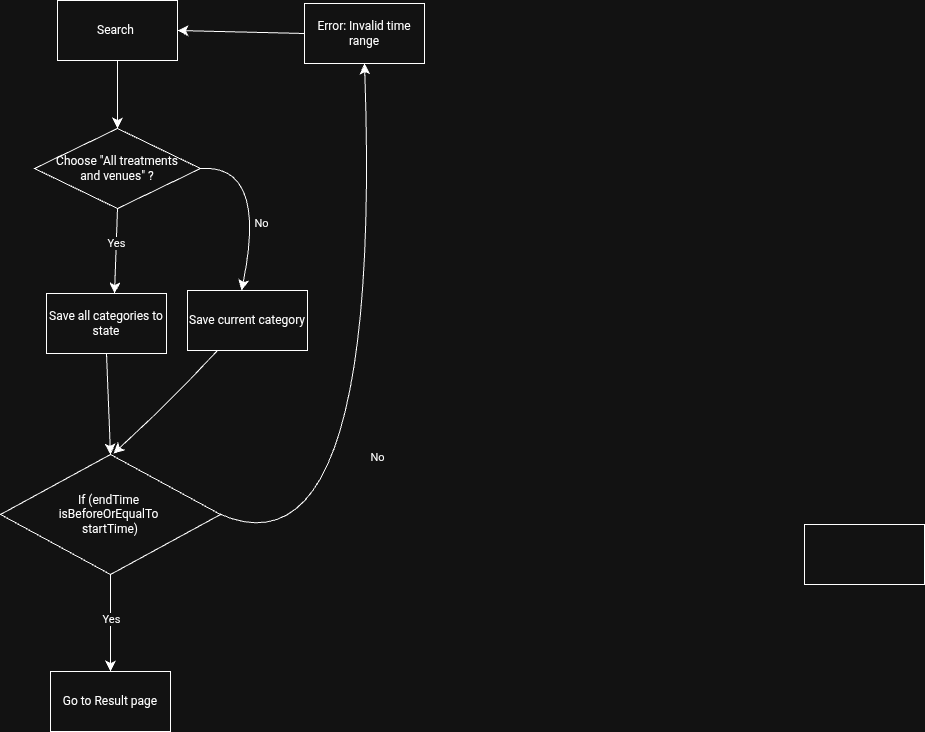

The diagram above was exported from draw.io. Its source (the exported page's mxGraphModel, read from the mxfile embedded in the PNG):
<mxGraphModel dx="537" dy="926" grid="0" gridSize="10" guides="1" tooltips="1" connect="1" arrows="1" fold="1" page="0" pageScale="1" pageWidth="850" pageHeight="1100" math="0" shadow="0">
  <root>
    <mxCell id="0" />
    <mxCell id="1" parent="0" />
    <mxCell id="lLbke85OBK7ypr1Fu840-1" value="Search&amp;nbsp;" style="rounded=0;whiteSpace=wrap;html=1;" parent="1" vertex="1">
      <mxGeometry x="97" y="40" width="120" height="60" as="geometry" />
    </mxCell>
    <mxCell id="lLbke85OBK7ypr1Fu840-2" value="Choose &quot;All treatments&lt;div&gt;and venues&quot; ?&lt;/div&gt;" style="rhombus;whiteSpace=wrap;html=1;" parent="1" vertex="1">
      <mxGeometry x="74" y="168" width="166" height="80" as="geometry" />
    </mxCell>
    <mxCell id="lLbke85OBK7ypr1Fu840-3" value="" style="endArrow=classic;html=1;rounded=0;fontSize=12;startSize=8;endSize=8;curved=1;exitX=1;exitY=0.5;exitDx=0;exitDy=0;" parent="1" source="lLbke85OBK7ypr1Fu840-2" edge="1">
      <mxGeometry relative="1" as="geometry">
        <mxPoint x="240" y="239" as="sourcePoint" />
        <mxPoint x="281" y="330" as="targetPoint" />
        <Array as="points">
          <mxPoint x="307" y="203" />
        </Array>
      </mxGeometry>
    </mxCell>
    <mxCell id="lLbke85OBK7ypr1Fu840-4" value="No" style="edgeLabel;resizable=0;html=1;;align=center;verticalAlign=middle;" parent="lLbke85OBK7ypr1Fu840-3" connectable="0" vertex="1">
      <mxGeometry relative="1" as="geometry">
        <mxPoint y="29" as="offset" />
      </mxGeometry>
    </mxCell>
    <mxCell id="lLbke85OBK7ypr1Fu840-5" value="" style="endArrow=classic;html=1;rounded=0;fontSize=12;startSize=8;endSize=8;curved=1;exitX=0.5;exitY=1;exitDx=0;exitDy=0;entryX=0.5;entryY=0;entryDx=0;entryDy=0;" parent="1" source="lLbke85OBK7ypr1Fu840-1" target="lLbke85OBK7ypr1Fu840-2" edge="1">
      <mxGeometry width="50" height="50" relative="1" as="geometry">
        <mxPoint x="124" y="233" as="sourcePoint" />
        <mxPoint x="154" y="114" as="targetPoint" />
      </mxGeometry>
    </mxCell>
    <mxCell id="lLbke85OBK7ypr1Fu840-6" value="" style="endArrow=classic;html=1;rounded=0;fontSize=12;startSize=8;endSize=8;curved=1;exitX=0.5;exitY=1;exitDx=0;exitDy=0;" parent="1" source="lLbke85OBK7ypr1Fu840-2" edge="1">
      <mxGeometry relative="1" as="geometry">
        <mxPoint x="177" y="248" as="sourcePoint" />
        <mxPoint x="154" y="333" as="targetPoint" />
      </mxGeometry>
    </mxCell>
    <mxCell id="lLbke85OBK7ypr1Fu840-7" value="Yes" style="edgeLabel;resizable=0;html=1;;align=center;verticalAlign=middle;" parent="lLbke85OBK7ypr1Fu840-6" connectable="0" vertex="1">
      <mxGeometry relative="1" as="geometry">
        <mxPoint y="-9" as="offset" />
      </mxGeometry>
    </mxCell>
    <mxCell id="lLbke85OBK7ypr1Fu840-8" value="Save all categories to state" style="rounded=0;whiteSpace=wrap;html=1;" parent="1" vertex="1">
      <mxGeometry x="86" y="333" width="120" height="60" as="geometry" />
    </mxCell>
    <mxCell id="lLbke85OBK7ypr1Fu840-9" value="Save current category" style="rounded=0;whiteSpace=wrap;html=1;" parent="1" vertex="1">
      <mxGeometry x="227" y="330" width="120" height="60" as="geometry" />
    </mxCell>
    <mxCell id="lLbke85OBK7ypr1Fu840-10" value="If (endTime&amp;nbsp;&lt;div&gt;isBeforeOrEqualTo&amp;nbsp;&lt;/div&gt;&lt;div&gt;startTime)&lt;/div&gt;" style="rhombus;whiteSpace=wrap;html=1;" parent="1" vertex="1">
      <mxGeometry x="40" y="494" width="220" height="120" as="geometry" />
    </mxCell>
    <mxCell id="lLbke85OBK7ypr1Fu840-11" value="" style="endArrow=classic;html=1;rounded=0;fontSize=12;startSize=8;endSize=8;curved=1;exitX=0.25;exitY=1;exitDx=0;exitDy=0;" parent="1" source="lLbke85OBK7ypr1Fu840-9" edge="1">
      <mxGeometry width="50" height="50" relative="1" as="geometry">
        <mxPoint x="281" y="475" as="sourcePoint" />
        <mxPoint x="153" y="493" as="targetPoint" />
        <Array as="points">
          <mxPoint x="212" y="439" />
        </Array>
      </mxGeometry>
    </mxCell>
    <mxCell id="lLbke85OBK7ypr1Fu840-12" value="" style="endArrow=classic;html=1;rounded=0;fontSize=12;startSize=8;endSize=8;curved=1;exitX=0.5;exitY=1;exitDx=0;exitDy=0;entryX=0.5;entryY=0;entryDx=0;entryDy=0;" parent="1" source="lLbke85OBK7ypr1Fu840-8" target="lLbke85OBK7ypr1Fu840-10" edge="1">
      <mxGeometry width="50" height="50" relative="1" as="geometry">
        <mxPoint x="154" y="397" as="sourcePoint" />
        <mxPoint x="138" y="479" as="targetPoint" />
      </mxGeometry>
    </mxCell>
    <mxCell id="lLbke85OBK7ypr1Fu840-13" value="" style="endArrow=classic;html=1;rounded=0;fontSize=12;startSize=8;endSize=8;curved=1;exitX=1;exitY=0.5;exitDx=0;exitDy=0;entryX=0.5;entryY=1;entryDx=0;entryDy=0;" parent="1" target="lLbke85OBK7ypr1Fu840-15" edge="1">
      <mxGeometry relative="1" as="geometry">
        <mxPoint x="258" y="553" as="sourcePoint" />
        <mxPoint x="412" y="153" as="targetPoint" />
        <Array as="points">
          <mxPoint x="422" y="627" />
        </Array>
      </mxGeometry>
    </mxCell>
    <mxCell id="lLbke85OBK7ypr1Fu840-14" value="No" style="edgeLabel;resizable=0;html=1;;align=center;verticalAlign=middle;" parent="lLbke85OBK7ypr1Fu840-13" connectable="0" vertex="1">
      <mxGeometry relative="1" as="geometry">
        <mxPoint y="42" as="offset" />
      </mxGeometry>
    </mxCell>
    <mxCell id="lLbke85OBK7ypr1Fu840-15" value="Error: Invalid time range" style="rounded=0;whiteSpace=wrap;html=1;" parent="1" vertex="1">
      <mxGeometry x="344" y="43" width="120" height="60" as="geometry" />
    </mxCell>
    <mxCell id="lLbke85OBK7ypr1Fu840-16" value="" style="endArrow=classic;html=1;rounded=0;fontSize=12;startSize=8;endSize=8;curved=1;exitX=0;exitY=0.5;exitDx=0;exitDy=0;entryX=1;entryY=0.5;entryDx=0;entryDy=0;" parent="1" source="lLbke85OBK7ypr1Fu840-15" target="lLbke85OBK7ypr1Fu840-1" edge="1">
      <mxGeometry width="50" height="50" relative="1" as="geometry">
        <mxPoint x="355" y="372" as="sourcePoint" />
        <mxPoint x="405" y="322" as="targetPoint" />
      </mxGeometry>
    </mxCell>
    <mxCell id="lLbke85OBK7ypr1Fu840-18" value="Go to Result page" style="rounded=0;whiteSpace=wrap;html=1;" parent="1" vertex="1">
      <mxGeometry x="90" y="711" width="120" height="60" as="geometry" />
    </mxCell>
    <mxCell id="lLbke85OBK7ypr1Fu840-19" value="" style="rounded=0;whiteSpace=wrap;html=1;" parent="1" vertex="1">
      <mxGeometry x="844" y="564" width="120" height="60" as="geometry" />
    </mxCell>
    <mxCell id="lLbke85OBK7ypr1Fu840-20" value="" style="endArrow=classic;html=1;rounded=0;fontSize=12;startSize=8;endSize=8;curved=1;exitX=0.5;exitY=1;exitDx=0;exitDy=0;entryX=0.5;entryY=0;entryDx=0;entryDy=0;" parent="1" source="lLbke85OBK7ypr1Fu840-10" target="lLbke85OBK7ypr1Fu840-18" edge="1">
      <mxGeometry relative="1" as="geometry">
        <mxPoint x="239" y="504" as="sourcePoint" />
        <mxPoint x="339" y="506" as="targetPoint" />
      </mxGeometry>
    </mxCell>
    <mxCell id="lLbke85OBK7ypr1Fu840-21" value="Yes" style="edgeLabel;resizable=0;html=1;;align=center;verticalAlign=middle;" parent="lLbke85OBK7ypr1Fu840-20" connectable="0" vertex="1">
      <mxGeometry relative="1" as="geometry">
        <mxPoint y="-5" as="offset" />
      </mxGeometry>
    </mxCell>
  </root>
</mxGraphModel>